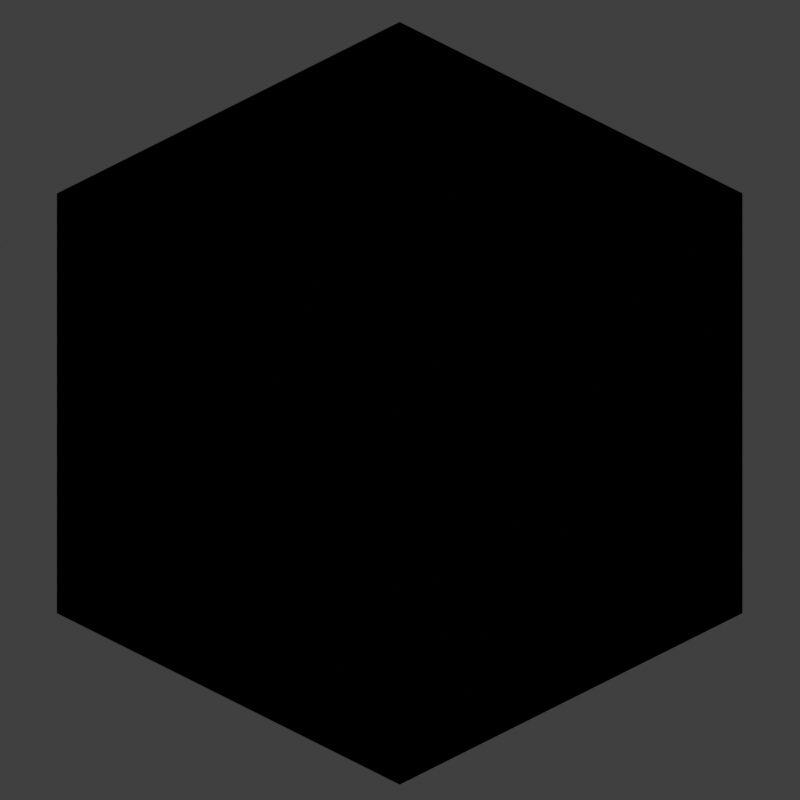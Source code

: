 # Source: icon.blend  (saved by Blender 2.82.7; exported with 4.5.12 LTS)
import bpy
from mathutils import Matrix  # noqa: F401  (used for matrix-valued properties, if any)

bpy.ops.wm.read_factory_settings(use_empty=True)
scene = bpy.context.scene
scene.name = 'Scene'

# ---- collections
col_collection = bpy.data.collections.new('Collection'); scene.collection.children.link(col_collection)

# ---- images (referenced by path relative to the original .blend; pixels are not part of the script)
import os
ASSET_DIR = os.environ.get("B2B_ASSET_DIR", "")  # directory of the original .blend (textures are referenced by path, not embedded)
HERE = os.path.dirname(os.path.abspath(__file__))  # packed textures are extracted next to this script under _unpacked/

def load_image(name, relpath, width, height, colorspace="sRGB"):
    """Load a texture the original file referenced (path relative to the .blend, or extracted next to this script)."""
    p = next((c for c in (os.path.join(HERE, relpath), os.path.join(ASSET_DIR, relpath)) if relpath and os.path.exists(c)), "")
    if p:
        img = bpy.data.images.load(p, check_existing=True)
        img.name = name
    else:  # same state as the original file: an image datablock whose file is absent (Cycles renders it pink)
        img = bpy.data.images.new(name, width, height)
        img.source = "FILE"
        img.filepath = "//" + (relpath or name)
    img.colorspace_settings.name = colorspace
    return img
img_command_block_back_png = load_image('command_block_back.png', 'command_block_back.png', 1024, 1024, 'sRGB')

# ---- materials (node trees are filled in below, after node groups)
mat_mat = bpy.data.materials.new('mat')

# ---- material node trees
mat_mat.use_nodes = True; mat_mat.node_tree.nodes.clear()
_N = mat_mat.node_tree.nodes; _L = mat_mat.node_tree.links
n0 = _N.new('ShaderNodeOutputMaterial'); n0.name = 'Material Output'; n0.location = (300, 300)
n1 = _N.new('ShaderNodeBsdfPrincipled'); n1.name = 'Principled BSDF'; n1.location = (10, 300)
n1.distribution = 'GGX'
n1.subsurface_method = 'BURLEY'
n1.inputs[3].default_value = 1.45
n1.inputs[13].default_value = 0.0
n1.inputs[27].default_value = (0.0, 0.0, 0.0, 1.0)
n1.inputs[28].default_value = 1.0
n2 = _N.new('ShaderNodeTexImage'); n2.name = 'Image Texture'; n2.location = (-280, 280)
n2.image = img_command_block_back_png
n2.interpolation = 'Closest'
n2.extension = 'CLIP'
_L.new(n1.outputs[0], n0.inputs[0])
_L.new(n2.outputs[0], n1.inputs[0])
n0.is_active_output = True

# ---- world
world_world = bpy.data.worlds.new('World'); scene.world = world_world
world_world.use_nodes = True; world_world.node_tree.nodes.clear()
_N = world_world.node_tree.nodes; _L = world_world.node_tree.links
n0 = _N.new('ShaderNodeOutputWorld'); n0.name = 'World Output'; n0.location = (300, 300)
n1 = _N.new('ShaderNodeBackground'); n1.name = 'Background'; n1.location = (10, 300)
n1.inputs[0].default_value = (0.05088, 0.05088, 0.05088, 1.0)
_L.new(n1.outputs[0], n0.inputs[0])
n0.is_active_output = True
world_world.color = (0.05088, 0.05088, 0.05088)
world_world.use_sun_shadow = False
world_world.sun_shadow_jitter_overblur = 0.0

# ---- cameras
cam_camera = bpy.data.cameras.new('Camera')
cam_camera.type = 'ORTHO'
cam_camera.clip_end = 100.0
cam_camera.ortho_scale = 3.3

# ---- lights
light_light = bpy.data.lights.new('Light', 'POINT')
light_light.transmission_factor = 0.0
light_light.energy = 5000.0
light_light.shadow_soft_size = 0.1
light_light.shadow_maximum_resolution = 0.006
light_light.use_absolute_resolution = True

# ---- meshes
me_cube = bpy.data.meshes.new('Cube')
me_cube.from_pydata([(1.0, 1.0, 1.0), (1.0, 1.0, -1.0), (1.0, -1.0, 1.0), (1.0, -1.0, -1.0), (-1.0, 1.0, 1.0), (-1.0, 1.0, -1.0), (-1.0, -1.0, 1.0), (-1.0, -1.0, -1.0), (1.0, 1.0, 1.0), (1.0, 1.0, -1.0), (1.0, -1.0, 1.0), (1.0, -1.0, -1.0), (-1.0, 1.0, 1.0), (-1.0, 1.0, -1.0), (-1.0, -1.0, 1.0), (-1.0, -1.0, -1.0)], [], [(0, 2, 6, 4), (3, 7, 6, 2), (7, 5, 4, 6), (5, 7, 3, 1), (1, 3, 2, 0), (5, 1, 0, 4), (8, 12, 14, 10), (11, 10, 14, 15), (15, 14, 12, 13), (13, 9, 11, 15), (9, 8, 10, 11), (13, 12, 8, 9)])
_uv = me_cube.uv_layers.new(name='UVMap')
_uv.uv.foreach_set('vector', [0.667, 0.5, 0.667, 0.75, 1.001, 0.75, 1.001, 0.5, 0.333, 0.75, 0.333, 1.0, 0.667, 1.0, 0.667, 0.75, 0.333, 0.0, 0.333, 0.25, 0.667, 0.25, 0.667, 0.0, -0.0009545, 0.5, -0.0009545, 0.75, 0.333, 0.75, 0.333, 0.5, 0.333, 0.5, 0.333, 0.75, 0.667, 0.75, 0.667, 0.5, 0.333, 0.25, 0.333, 0.5, 0.667, 0.5, 0.667, 0.25, 0.667, 0.5, 1.001, 0.5, 1.001, 0.75, 0.667, 0.75, 0.333, 0.75, 0.667, 0.75, 0.667, 1.0, 0.333, 1.0, 0.333, 0.0, 0.667, 0.0, 0.667, 0.25, 0.333, 0.25, -0.0009545, 0.5, 0.333, 0.5, 0.333, 0.75, -0.0009545, 0.75, 0.333, 0.5, 0.667, 0.5, 0.667, 0.75, 0.333, 0.75, 0.333, 0.25, 0.667, 0.25, 0.667, 0.5, 0.333, 0.5])
me_cube.materials.append(mat_mat)
me_cube.use_remesh_preserve_volume = False
me_cube.use_remesh_preserve_attributes = False
me_cube.use_mirror_vertex_groups = False
me_cube.update()

# ---- objects
ob_cube = bpy.data.objects.new('Cube', me_cube)
ob_light = bpy.data.objects.new('Light', light_light)
ob_camera = bpy.data.objects.new('Camera', cam_camera)

# ---- transforms, parenting, visibility, modifiers, constraints
ob_cube.location = (0.0, 0.0, 0.0)
ob_cube.lock_rotations_4d = False
ob_cube.empty_display_type = 'ARROWS'
ob_cube.lineart.crease_threshold = 0.0
ob_light.location = (10.0, 2.5, 7.5)
ob_light.lock_rotations_4d = False
ob_light.empty_display_type = 'ARROWS'
ob_light.color = (0.0, 0.0, 0.0, 0.0)
ob_light.lineart.crease_threshold = 0.0
ob_camera.location = (5.0, 5.0, 4.1)
ob_camera.rotation_euler = (1.047, -0.0, 2.356)
ob_camera.lock_rotations_4d = False
ob_camera.empty_display_type = 'ARROWS'
ob_camera.color = (0.0, 0.0, 0.0, 0.0)
ob_camera.display_type = 'WIRE'
ob_camera.lineart.crease_threshold = 0.0

# ---- collection membership
col_collection.objects.link(ob_cube)
col_collection.objects.link(ob_light)
col_collection.objects.link(ob_camera)

# ---- scene / render settings (as saved in the file)
scene.camera = ob_camera
scene.frame_start = 1; scene.frame_end = 1; scene.frame_set(1)
scene.render.engine = 'CYCLES'
scene.render.image_settings.color_depth = '16'
scene.render.image_settings.compression = 0
scene.render.resolution_x = 512
scene.render.resolution_y = 512
scene.render.film_transparent = True
scene.render.use_border = True
scene.render.use_crop_to_border = True
scene.cycles.use_denoising = False
scene.cycles.samples = 128
scene.cycles.sampling_pattern = 'TABULATED_SOBOL'
scene.cycles.use_adaptive_sampling = False
scene.cycles.use_light_tree = False
scene.view_settings.view_transform = 'Standard'
bpy.context.view_layer.update()
